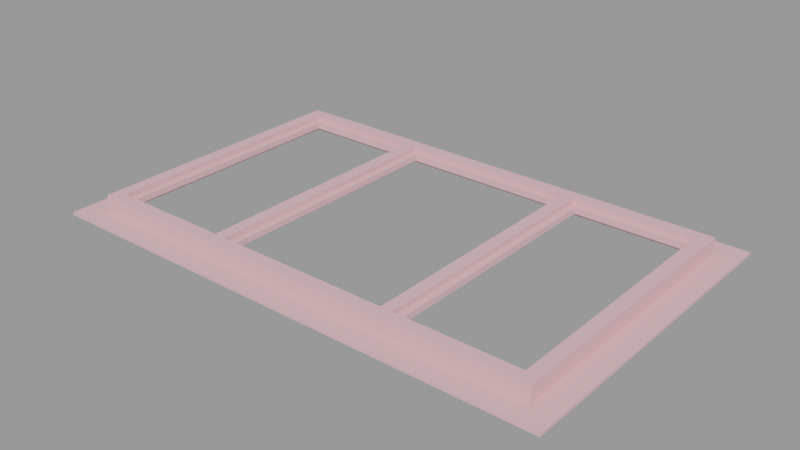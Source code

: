 # Source: window_skylight001.blend  (saved by Blender 2.92.15; exported with 4.5.12 LTS)
import bpy
from mathutils import Matrix  # noqa: F401  (used for matrix-valued properties, if any)

bpy.ops.wm.read_factory_settings(use_empty=True)
scene = bpy.context.scene
scene.name = 'window_skylight001.qc'

# ---- collections
col_window_skylight001 = bpy.data.collections.new('window_skylight001'); scene.collection.children.link(col_window_skylight001)

# ---- materials (node trees are filled in below, after node groups)
mat_window_skylight001 = bpy.data.materials.new('window_skylight001')
mat_window_skylight001.use_transparent_shadow = False
mat_window_skylight001.diffuse_color = (0.7953, 0.4713, 0.5012, 1.0)

# ---- material node trees

# ---- meshes
me_window_skylight001_reference = bpy.data.meshes.new('Window_Skylight001_reference')
me_window_skylight001_reference.from_pydata([(176.0, 112.0, 2.0), (176.0, -112.0, -5e-06), (176.0, 112.0, 5e-06), (176.0, -112.0, 2.0), (68.0, 88.0, 9.0), (68.0, -88.0, 9.0), (72.0, -84.0, 9.0), (148.0, -84.0, 9.0), (152.0, -88.0, 9.0), (148.0, 84.0, 9.0), (152.0, 88.0, 9.0), (72.0, 84.0, 9.0), (-148.0, -84.0, 9.0), (-148.0, 84.0, 9.0), (-152.0, 88.0, 9.0), (-68.0, 88.0, 9.0), (-72.0, 84.0, 9.0), (-68.0, -88.0, 9.0), (-72.0, -84.0, 9.0), (-152.0, -88.0, 9.0), (-160.0, 96.0, 13.0), (-160.0, -96.0, 13.0), (-152.0, -88.0, 13.0), (152.0, -88.0, 13.0), (160.0, -96.0, 13.0), (152.0, 88.0, 13.0), (160.0, 96.0, 13.0), (-152.0, 88.0, 13.0), (-160.0, -96.0, 2.0), (-176.0, 112.0, 2.0), (-176.0, -112.0, 2.0), (-160.0, 96.0, 2.0), (160.0, 96.0, 2.0), (160.0, -96.0, 2.0), (60.0, -88.0, 9.0), (56.0, 84.0, 9.0), (56.0, -84.0, 9.0), (60.0, 88.0, 9.0), (-56.0, 84.0, 9.0), (-60.0, 88.0, 9.0), (-56.0, -84.0, 9.0), (-60.0, -88.0, 9.0), (-176.0, 112.0, 5e-06), (-176.0, -112.0, -5e-06), (152.0, 88.0, 2.0), (152.0, -88.0, 2.0), (-152.0, -88.0, 2.0), (-152.0, 88.0, 2.0), (-148.0, -84.0, 5.0), (-148.0, 84.0, 5.0), (-72.0, -84.0, 5.0), (-72.0, 84.0, 5.0), (148.0, 84.0, 5.0), (148.0, -84.0, 5.0), (72.0, -84.0, 5.0), (72.0, 84.0, 5.0), (-68.0, 88.0, 2.0), (-68.0, -88.0, 13.0), (-68.0, 88.0, 13.0), (-68.0, -88.0, 2.0), (-60.0, 88.0, 2.0), (-60.0, -88.0, 13.0), (-60.0, -88.0, 2.0), (-60.0, 88.0, 13.0), (60.0, 88.0, 13.0), (68.0, -88.0, 13.0), (68.0, 88.0, 13.0), (60.0, -88.0, 13.0), (68.0, 88.0, 2.0), (68.0, -88.0, 2.0), (60.0, 88.0, 2.0), (60.0, -88.0, 2.0), (-56.0, -84.0, 5.0), (-56.0, 84.0, 5.0), (56.0, 84.0, 5.0), (56.0, -84.0, 5.0)], [], [(0, 1, 2), (0, 3, 1), (4, 5, 6), (5, 7, 6), (5, 8, 7), (8, 9, 7), (8, 10, 9), (10, 11, 9), (10, 4, 11), (4, 6, 11), (12, 13, 14), (13, 15, 14), (13, 16, 15), (16, 17, 15), (16, 18, 17), (18, 19, 17), (18, 12, 19), (12, 14, 19), (20, 21, 22), (21, 23, 22), (21, 24, 23), (24, 25, 23), (24, 26, 25), (26, 27, 25), (26, 20, 27), (20, 22, 27), (28, 29, 30), (28, 31, 29), (31, 0, 29), (31, 32, 0), (32, 3, 0), (32, 33, 3), (33, 30, 3), (33, 28, 30), (34, 35, 36), (34, 37, 35), (37, 38, 35), (37, 39, 38), (39, 40, 38), (39, 41, 40), (41, 36, 40), (41, 34, 36), (30, 42, 43), (30, 29, 42), (23, 44, 45), (23, 25, 44), (3, 43, 1), (3, 30, 43), (22, 45, 46), (22, 23, 45), (27, 46, 47), (27, 22, 46), (26, 33, 32), (26, 24, 33), (20, 32, 31), (20, 26, 32), (21, 31, 28), (21, 20, 31), (24, 28, 33), (24, 21, 28), (48, 13, 12), (48, 49, 13), (50, 12, 18), (50, 48, 12), (49, 16, 13), (49, 51, 16), (51, 18, 16), (51, 50, 18), (7, 52, 53), (7, 9, 52), (6, 53, 54), (6, 7, 53), (9, 55, 52), (9, 11, 55), (11, 54, 55), (11, 6, 54), (56, 57, 58), (56, 59, 57), (60, 61, 62), (60, 63, 61), (58, 61, 63), (58, 57, 61), (64, 65, 66), (64, 67, 65), (68, 65, 69), (68, 66, 65), (70, 67, 64), (70, 71, 67), (38, 72, 73), (38, 40, 72), (35, 73, 74), (35, 38, 73), (40, 75, 72), (40, 36, 75), (36, 74, 75), (36, 35, 74), (29, 2, 42), (29, 0, 2), (25, 47, 44), (25, 27, 47)])
me_window_skylight001_reference.polygons.foreach_set('use_smooth', [True] * 100)
_k = set([(0, 2), (0, 3), (0, 29), (1, 3), (3, 30), (6, 7), (6, 11), (6, 54), (7, 9), (7, 53), (9, 11), (9, 52), (11, 55), (12, 13), (12, 18), (12, 48), (13, 16), (13, 49), (16, 18), (16, 51), (18, 50), (20, 21), (20, 26), (20, 31), (21, 24), (21, 28), (22, 23), (22, 27), (22, 46), (23, 25), (23, 45), (24, 26), (24, 33), (25, 27), (25, 44), (26, 32), (27, 47), (28, 31), (28, 33), (29, 30), (29, 42), (30, 43), (31, 32), (32, 33), (35, 36), (35, 38), (35, 74), (36, 40), (36, 75), (38, 40), (38, 73), (40, 72), (56, 57), (57, 58), (58, 61), (61, 63), (64, 65), (64, 67), (65, 66), (67, 70)])
me_window_skylight001_reference.attributes.new('sharp_edge', 'BOOLEAN', 'EDGE').data.foreach_set('value', [ (min(e.vertices), max(e.vertices)) in _k for e in me_window_skylight001_reference.edges])
_uv = me_window_skylight001_reference.uv_layers.new(name='UVMap')
_uv.uv.foreach_set('vector', [0.9463, 0.7971, 0.3313, 0.7916, 0.9463, 0.7916, 0.9463, 0.7971, 0.3313, 0.7971, 0.3313, 0.7916, 0.6894, 0.6436, 0.6894, 0.1534, 0.7005, 0.1645, 0.6894, 0.1534, 0.9122, 0.1645, 0.7005, 0.1645, 0.6894, 0.1534, 0.9234, 0.1534, 0.9122, 0.1645, 0.9234, 0.1534, 0.9122, 0.6325, 0.9122, 0.1645, 0.9234, 0.1534, 0.9234, 0.6436, 0.9122, 0.6325, 0.9234, 0.6436, 0.7005, 0.6325, 0.9122, 0.6325, 0.9234, 0.6436, 0.6894, 0.6436, 0.7005, 0.6325, 0.6894, 0.6436, 0.7005, 0.1645, 0.7005, 0.6325, 0.08777, 0.1645, 0.08777, 0.6325, 0.07662, 0.6436, 0.08777, 0.6325, 0.3106, 0.6436, 0.07662, 0.6436, 0.08777, 0.6325, 0.2995, 0.6325, 0.3106, 0.6436, 0.2995, 0.6325, 0.3106, 0.1534, 0.3106, 0.6436, 0.2995, 0.6325, 0.2995, 0.1645, 0.3106, 0.1534, 0.2995, 0.1645, 0.07662, 0.1534, 0.3106, 0.1534, 0.2995, 0.1645, 0.08777, 0.1645, 0.07662, 0.1534, 0.08777, 0.1645, 0.07662, 0.6436, 0.07662, 0.1534, 0.05434, 0.6659, 0.05434, 0.1311, 0.07662, 0.1534, 0.05434, 0.1311, 0.9234, 0.1534, 0.07662, 0.1534, 0.05434, 0.1311, 0.9457, 0.1311, 0.9234, 0.1534, 0.9457, 0.1311, 0.9234, 0.6436, 0.9234, 0.1534, 0.9457, 0.1311, 0.9457, 0.6659, 0.9234, 0.6436, 0.9457, 0.6659, 0.07662, 0.6436, 0.9234, 0.6436, 0.9457, 0.6659, 0.05434, 0.6659, 0.07662, 0.6436, 0.05434, 0.6659, 0.07662, 0.1534, 0.07662, 0.6436, 0.05434, 0.1311, 0.009775, 0.7105, 0.009775, 0.08655, 0.05434, 0.1311, 0.05434, 0.6659, 0.009775, 0.7105, 0.05434, 0.6659, 0.9902, 0.7105, 0.009775, 0.7105, 0.05434, 0.6659, 0.9457, 0.6659, 0.9902, 0.7105, 0.9457, 0.6659, 0.9902, 0.08655, 0.9902, 0.7105, 0.9457, 0.6659, 0.9457, 0.1311, 0.9902, 0.08655, 0.9457, 0.1311, 0.009775, 0.08655, 0.9902, 0.08655, 0.9457, 0.1311, 0.05434, 0.1311, 0.009775, 0.08655, 0.6671, 0.1534, 0.656, 0.6325, 0.656, 0.1645, 0.6671, 0.1534, 0.6671, 0.6436, 0.656, 0.6325, 0.6671, 0.6436, 0.344, 0.6325, 0.656, 0.6325, 0.6671, 0.6436, 0.3329, 0.6436, 0.344, 0.6325, 0.3329, 0.6436, 0.344, 0.1645, 0.344, 0.6325, 0.3329, 0.6436, 0.3329, 0.1534, 0.344, 0.1645, 0.3329, 0.1534, 0.656, 0.1645, 0.344, 0.1645, 0.3329, 0.1534, 0.6671, 0.1534, 0.656, 0.1645, 0.9463, 0.8345, 0.3313, 0.829, 0.9463, 0.829, 0.9463, 0.8345, 0.3313, 0.8345, 0.3313, 0.829, 0.2561, 0.6303, 0.285, 0.168, 0.285, 0.6303, 0.2561, 0.6303, 0.2561, 0.168, 0.285, 0.168, 0.9922, 0.719, 0.01088, 0.7134, 0.9922, 0.7134, 0.9922, 0.719, 0.01088, 0.719, 0.01088, 0.7134, 0.9922, 0.04241, 0.01088, 0.0069, 0.9922, 0.0069, 0.9922, 0.04241, 0.01088, 0.04241, 0.01088, 0.0069, 0.3459, 0.6303, 0.3748, 0.168, 0.3748, 0.6303, 0.3459, 0.6303, 0.3459, 0.168, 0.3748, 0.168, 0.9024, 0.8273, 0.3752, 0.7971, 0.9024, 0.7971, 0.9024, 0.8273, 0.3752, 0.8273, 0.3752, 0.7971, 0.9476, 0.7887, 0.05548, 0.758, 0.9476, 0.758, 0.9476, 0.7887, 0.05548, 0.7887, 0.05548, 0.758, 0.9024, 0.8647, 0.3752, 0.8345, 0.9024, 0.8345, 0.9024, 0.8647, 0.3752, 0.8647, 0.3752, 0.8345, 0.9476, 0.7496, 0.05548, 0.719, 0.9476, 0.719, 0.9476, 0.7496, 0.05548, 0.7496, 0.05548, 0.719, 0.1561, 0.1673, 0.1451, 0.631, 0.1451, 0.1673, 0.1561, 0.1673, 0.1561, 0.631, 0.1451, 0.631, 0.2243, 0.1673, 0.211, 0.631, 0.211, 0.1673, 0.2243, 0.1673, 0.2243, 0.631, 0.211, 0.631, 0.2094, 0.1673, 0.1961, 0.631, 0.1961, 0.1673, 0.2094, 0.1673, 0.2094, 0.631, 0.1961, 0.631, 0.169, 0.1673, 0.158, 0.631, 0.158, 0.1673, 0.169, 0.1673, 0.169, 0.631, 0.158, 0.631, 0.1829, 0.631, 0.194, 0.1673, 0.194, 0.631, 0.1829, 0.631, 0.1829, 0.1673, 0.194, 0.1673, 0.2259, 0.631, 0.2392, 0.1673, 0.2392, 0.631, 0.2259, 0.631, 0.2259, 0.1673, 0.2392, 0.1673, 0.2411, 0.631, 0.2543, 0.1673, 0.2543, 0.631, 0.2411, 0.631, 0.2411, 0.1673, 0.2543, 0.1673, 0.1706, 0.631, 0.1816, 0.1673, 0.1816, 0.631, 0.1706, 0.631, 0.1706, 0.1673, 0.1816, 0.1673, 0.4054, 0.168, 0.3765, 0.6303, 0.3765, 0.168, 0.4054, 0.168, 0.4054, 0.6303, 0.3765, 0.6303, 0.4361, 0.6303, 0.4072, 0.168, 0.4361, 0.168, 0.4361, 0.6303, 0.4072, 0.6303, 0.4072, 0.168, 0.3106, 0.6436, 0.3329, 0.1534, 0.3329, 0.6436, 0.3106, 0.6436, 0.3106, 0.1534, 0.3329, 0.1534, 0.6671, 0.6436, 0.6894, 0.1534, 0.6894, 0.6436, 0.6671, 0.6436, 0.6671, 0.1534, 0.6894, 0.1534, 0.4979, 0.6303, 0.469, 0.168, 0.4979, 0.168, 0.4979, 0.6303, 0.469, 0.6303, 0.469, 0.168, 0.4672, 0.168, 0.4383, 0.6303, 0.4383, 0.168, 0.4672, 0.168, 0.4672, 0.6303, 0.4383, 0.6303, 0.09086, 0.631, 0.1019, 0.1673, 0.1019, 0.631, 0.09086, 0.631, 0.09086, 0.1673, 0.1019, 0.1673, 0.1305, 0.631, 0.1437, 0.1673, 0.1437, 0.631, 0.1305, 0.631, 0.1305, 0.1673, 0.1437, 0.1673, 0.1154, 0.631, 0.1286, 0.1673, 0.1286, 0.631, 0.1154, 0.631, 0.1154, 0.1673, 0.1286, 0.1673, 0.1032, 0.631, 0.1142, 0.1673, 0.1142, 0.631, 0.1032, 0.631, 0.1032, 0.1673, 0.1142, 0.1673, 0.9922, 0.758, 0.01088, 0.7524, 0.9922, 0.7524, 0.9922, 0.758, 0.01088, 0.758, 0.01088, 0.7524, 0.9922, 0.08166, 0.01088, 0.04615, 0.9922, 0.04615, 0.9922, 0.08166, 0.01088, 0.08166, 0.01088, 0.04615])
me_window_skylight001_reference.materials.append(mat_window_skylight001)
me_window_skylight001_reference.use_remesh_fix_poles = True
me_window_skylight001_reference.use_remesh_preserve_attributes = False
me_window_skylight001_reference.use_mirror_vertex_groups = False
me_window_skylight001_reference.update()
me_window_skylight001_reference.normals_split_custom_set([tuple(v) for v in zip(*[iter([1.0, 4.448e-08, 0.0, 1.0, 2.542e-10, 0.0, 1.0, 4.473e-08, 0.0, 1.0, 4.448e-08, 0.0, 1.0, 0.0, 0.0, 1.0, 2.542e-10, 0.0, 6.415e-10, -2.268e-08, 1.0, 2.167e-08, -2.167e-08, 1.0, 2.146e-08, -2.168e-08, 1.0, 2.167e-08, -2.167e-08, 1.0, -2.029e-15, -2.271e-08, 1.0, 2.146e-08, -2.168e-08, 1.0, 2.167e-08, -2.167e-08, 1.0, 6.415e-10, -2.268e-08, 1.0, -2.029e-15, -2.271e-08, 1.0, 6.415e-10, -2.268e-08, 1.0, 2.146e-08, -2.168e-08, 1.0, -2.029e-15, -2.271e-08, 1.0, 6.415e-10, -2.268e-08, 1.0, 2.167e-08, -2.167e-08, 1.0, 2.146e-08, -2.168e-08, 1.0, 2.167e-08, -2.167e-08, 1.0, -2.029e-15, -2.271e-08, 1.0, 2.146e-08, -2.168e-08, 1.0, 2.167e-08, -2.167e-08, 1.0, 6.415e-10, -2.268e-08, 1.0, -2.029e-15, -2.271e-08, 1.0, 6.415e-10, -2.268e-08, 1.0, 2.146e-08, -2.168e-08, 1.0, -2.029e-15, -2.271e-08, 1.0, -2.24e-10, -2.168e-08, 1.0, -2.271e-08, -2.271e-08, 1.0, -2.203e-08, -2.268e-08, 1.0, -2.271e-08, -2.271e-08, 1.0, 5.508e-15, -2.167e-08, 1.0, -2.203e-08, -2.268e-08, 1.0, -2.271e-08, -2.271e-08, 1.0, -2.24e-10, -2.168e-08, 1.0, 5.508e-15, -2.167e-08, 1.0, -2.24e-10, -2.168e-08, 1.0, -2.203e-08, -2.268e-08, 1.0, 5.508e-15, -2.167e-08, 1.0, -2.24e-10, -2.168e-08, 1.0, -2.271e-08, -2.271e-08, 1.0, -2.203e-08, -2.268e-08, 1.0, -2.271e-08, -2.271e-08, 1.0, 5.508e-15, -2.167e-08, 1.0, -2.203e-08, -2.268e-08, 1.0, -2.271e-08, -2.271e-08, 1.0, -2.24e-10, -2.168e-08, 1.0, 5.508e-15, -2.167e-08, 1.0, -2.24e-10, -2.168e-08, 1.0, -2.203e-08, -2.268e-08, 1.0, 5.508e-15, -2.167e-08, 1.0, 1.099e-09, -2.157e-08, 1.0, 1.987e-08, -1.987e-08, 1.0, 1.95e-08, -1.99e-08, 1.0, 1.987e-08, -1.987e-08, 1.0, -2.603e-16, -2.167e-08, 1.0, 1.95e-08, -1.99e-08, 1.0, 1.987e-08, -1.987e-08, 1.0, 1.099e-09, -2.157e-08, 1.0, -2.603e-16, -2.167e-08, 1.0, 1.099e-09, -2.157e-08, 1.0, 1.95e-08, -1.99e-08, 1.0, -2.603e-16, -2.167e-08, 1.0, 1.099e-09, -2.157e-08, 1.0, 1.987e-08, -1.987e-08, 1.0, 1.95e-08, -1.99e-08, 1.0, 1.987e-08, -1.987e-08, 1.0, -2.603e-16, -2.167e-08, 1.0, 1.95e-08, -1.99e-08, 1.0, 1.987e-08, -1.987e-08, 1.0, 1.099e-09, -2.157e-08, 1.0, -2.603e-16, -2.167e-08, 1.0, 1.099e-09, -2.157e-08, 1.0, 1.95e-08, -1.99e-08, 1.0, -2.603e-16, -2.167e-08, 1.0, -8.035e-09, -5.211e-08, 1.0, 4.77e-09, -5.103e-08, 1.0, -8.515e-09, -5.215e-08, 1.0, -8.035e-09, -5.211e-08, 1.0, 6.209e-09, -5.091e-08, 1.0, 4.77e-09, -5.103e-08, 1.0, 6.209e-09, -5.091e-08, 1.0, -8.515e-09, -5.215e-08, 1.0, 4.77e-09, -5.103e-08, 1.0, 6.209e-09, -5.091e-08, 1.0, -8.035e-09, -5.211e-08, 1.0, -8.515e-09, -5.215e-08, 1.0, -8.035e-09, -5.211e-08, 1.0, 4.77e-09, -5.103e-08, 1.0, -8.515e-09, -5.215e-08, 1.0, -8.035e-09, -5.211e-08, 1.0, 6.209e-09, -5.091e-08, 1.0, 4.77e-09, -5.103e-08, 1.0, 6.209e-09, -5.091e-08, 1.0, -8.515e-09, -5.215e-08, 1.0, 4.77e-09, -5.103e-08, 1.0, 6.209e-09, -5.091e-08, 1.0, -8.035e-09, -5.211e-08, 1.0, -8.515e-09, -5.215e-08, 1.0, 6.415e-10, -2.268e-08, 1.0, 2.146e-08, -2.168e-08, 1.0, 0.0, -2.271e-08, 1.0, 6.415e-10, -2.268e-08, 1.0, 2.167e-08, -2.167e-08, 1.0, 2.146e-08, -2.168e-08, 1.0, 2.167e-08, -2.167e-08, 1.0, 0.0, -2.271e-08, 1.0, 2.146e-08, -2.168e-08, 1.0, 2.167e-08, -2.167e-08, 1.0, 6.415e-10, -2.268e-08, 1.0, 0.0, -2.271e-08, 1.0, 6.415e-10, -2.268e-08, 1.0, 2.146e-08, -2.168e-08, 1.0, 0.0, -2.271e-08, 1.0, 6.415e-10, -2.268e-08, 1.0, 2.167e-08, -2.167e-08, 1.0, 2.146e-08, -2.168e-08, 1.0, 2.167e-08, -2.167e-08, 1.0, 0.0, -2.271e-08, 1.0, 2.146e-08, -2.168e-08, 1.0, 2.167e-08, -2.167e-08, 1.0, 6.415e-10, -2.268e-08, 1.0, 0.0, -2.271e-08, 1.0, -1.0, 4.448e-08, 0.0, -1.0, 2.542e-10, 0.0, -1.0, 4.473e-08, 0.0, -1.0, 4.448e-08, 0.0, -1.0, 0.0, 0.0, -1.0, 2.542e-10, 0.0, -1.0, 1.135e-08, 0.0, -1.0, 4.697e-10, 0.0, -1.0, 1.182e-08, 0.0, -1.0, 1.135e-08, 0.0, -1.0, 0.0, 0.0, -1.0, 4.697e-10, 0.0, 4.335e-08, -1.0, 0.0, 4.335e-08, -1.0, 0.0, 4.335e-08, -1.0, 0.0, 4.335e-08, -1.0, 0.0, 4.335e-08, -1.0, 0.0, 4.335e-08, -1.0, 0.0, -5.019e-08, 1.0, 0.0, -5.019e-08, 1.0, 0.0, -5.019e-08, 1.0, 0.0, -5.019e-08, 1.0, 0.0, -5.019e-08, 1.0, 0.0, -5.019e-08, 1.0, 0.0, 1.0, 1.135e-08, 0.0, 1.0, 4.697e-10, 0.0, 1.0, 1.182e-08, 0.0, 1.0, 1.135e-08, 0.0, 1.0, 0.0, 0.0, 1.0, 4.697e-10, 0.0, 1.0, -6.962e-08, 0.0, 1.0, -2.632e-09, 0.0, 1.0, -7.225e-08, 0.0, 1.0, -6.962e-08, 0.0, 1.0, 0.0, 0.0, 1.0, -2.632e-09, 0.0, -4.768e-08, 1.0, 0.0, -4.768e-08, 1.0, 0.0, -4.768e-08, 1.0, 0.0, -4.768e-08, 1.0, 0.0, -4.768e-08, 1.0, 0.0, -4.768e-08, 1.0, 0.0, -1.0, -6.962e-08, 0.0, -1.0, -2.632e-09, 0.0, -1.0, -7.225e-08, 0.0, -1.0, -6.962e-08, 0.0, -1.0, 0.0, 0.0, -1.0, -2.632e-09, 0.0, 4.768e-08, -1.0, 0.0, 4.768e-08, -1.0, 0.0, 4.768e-08, -1.0, 0.0, 4.768e-08, -1.0, 0.0, 4.768e-08, -1.0, 0.0, 4.768e-08, -1.0, 0.0, 1.0, -8.945e-08, 0.0, 1.0, -1.376e-09, 0.0, 1.0, -9.083e-08, 0.0, 1.0, -8.945e-08, 0.0, 1.0, 0.0, 0.0, 1.0, -1.376e-09, 0.0, -1.004e-07, 1.0, 0.0, -1.004e-07, 1.0, 0.0, -1.004e-07, 1.0, 0.0, -1.004e-07, 1.0, 0.0, -1.004e-07, 1.0, 0.0, -1.004e-07, 1.0, 0.0, 1.004e-07, -1.0, 0.0, 1.004e-07, -1.0, 0.0, 1.004e-07, -1.0, 0.0, 1.004e-07, -1.0, 0.0, 1.004e-07, -1.0, 0.0, 1.004e-07, -1.0, 0.0, -1.0, 0.0, 0.0, -1.0, 0.0, 0.0, -1.0, 0.0, 0.0, -1.0, 0.0, 0.0, -1.0, 0.0, 0.0, -1.0, 0.0, 0.0, -1.0, 8.945e-08, 0.0, -1.0, 1.376e-09, 0.0, -1.0, 9.083e-08, 0.0, -1.0, 8.945e-08, 0.0, -1.0, 0.0, 0.0, -1.0, 1.376e-09, 0.0, -1.004e-07, 1.0, 0.0, -1.004e-07, 1.0, 0.0, -1.004e-07, 1.0, 0.0, -1.004e-07, 1.0, 0.0, -1.004e-07, 1.0, 0.0, -1.004e-07, 1.0, 0.0, 1.004e-07, -1.0, 0.0, 1.004e-07, -1.0, 0.0, 1.004e-07, -1.0, 0.0, 1.004e-07, -1.0, 0.0, 1.004e-07, -1.0, 0.0, 1.004e-07, -1.0, 0.0, 1.0, 0.0, 0.0, 1.0, 0.0, 0.0, 1.0, 0.0, 0.0, 1.0, 0.0, 0.0, 1.0, 0.0, 0.0, 1.0, 0.0, 0.0, -1.0, -3.153e-08, 0.0, -1.0, -3.153e-08, 0.0, -1.0, -3.153e-08, 0.0, -1.0, -1.261e-07, 0.0, -1.0, -1.261e-07, 0.0, -1.0, -1.261e-07, 0.0, 1.0, 9.333e-08, 0.0, 1.0, 6.431e-08, 0.0, 1.0, 6.305e-08, 0.0, 1.0, 9.333e-08, 0.0, 1.0, 9.458e-08, 0.0, 1.0, 6.431e-08, 0.0, 0.0, -4.335e-08, 1.0, 0.0, -4.335e-08, 1.0, 0.0, -4.335e-08, 1.0, 0.0, -4.335e-08, 1.0, 0.0, -4.335e-08, 1.0, 0.0, -4.335e-08, 1.0, 0.0, -4.335e-08, 1.0, 0.0, -4.335e-08, 1.0, 0.0, -4.335e-08, 1.0, 0.0, -4.335e-08, 1.0, 0.0, -4.335e-08, 1.0, 0.0, -4.335e-08, 1.0, 1.0, 9.082e-08, 0.0, 1.0, 3.757e-09, 0.0, 1.0, 0.0, 0.0, 1.0, 9.082e-08, 0.0, 1.0, 9.458e-08, 0.0, 1.0, 3.757e-09, 0.0, -1.0, -3.153e-08, 0.0, -1.0, -3.153e-08, 0.0, -1.0, -3.153e-08, 0.0, -1.0, -6.305e-08, 0.0, -1.0, -6.305e-08, 0.0, -1.0, -6.305e-08, 0.0, 1.0, 4.541e-08, 0.0, 1.0, 4.541e-08, 0.0, 1.0, 4.541e-08, 0.0, 1.0, 4.541e-08, 0.0, 1.0, 4.541e-08, 0.0, 1.0, 4.541e-08, 0.0, 0.0, -1.0, 0.0, 0.0, -1.0, 0.0, 0.0, -1.0, 0.0, 0.0, -1.0, 0.0, 0.0, -1.0, 0.0, 0.0, -1.0, 0.0, 0.0, 1.0, 0.0, 0.0, 1.0, 0.0, 0.0, 1.0, 0.0, 0.0, 1.0, 0.0, 0.0, 1.0, 0.0, 0.0, 1.0, 0.0, -1.0, -4.541e-08, 0.0, -1.0, -4.541e-08, 0.0, -1.0, -4.541e-08, 0.0, -1.0, -4.541e-08, 0.0, -1.0, -4.541e-08, 0.0, -1.0, -4.541e-08, 0.0, -4.335e-08, 1.0, 0.0, -4.335e-08, 1.0, 0.0, -4.335e-08, 1.0, 0.0, -4.335e-08, 1.0, 0.0, -4.335e-08, 1.0, 0.0, -4.335e-08, 1.0, 0.0, 5.019e-08, -1.0, 0.0, 5.019e-08, -1.0, 0.0, 5.019e-08, -1.0, 0.0, 5.019e-08, -1.0, 0.0, 5.019e-08, -1.0, 0.0, 5.019e-08, -1.0, 0.0])] * 3)])
arm_window_skylight001_qc_skeleton = bpy.data.armatures.new('window_skylight001.qc_skeleton')  # bones are not reproduced

# ---- objects
ob_window_skylight001_qc_skeleton = bpy.data.objects.new('window_skylight001.qc_skeleton', arm_window_skylight001_qc_skeleton)
ob_window_skylight001_reference = bpy.data.objects.new('Window_Skylight001_reference', me_window_skylight001_reference)

# ---- transforms, parenting, visibility, modifiers, constraints
ob_window_skylight001_qc_skeleton.location = (0.0, 0.0, 0.0)
ob_window_skylight001_qc_skeleton.show_in_front = True
ob_window_skylight001_qc_skeleton.lineart.crease_threshold = 0.0
ob_window_skylight001_reference.parent = ob_window_skylight001_qc_skeleton
ob_window_skylight001_reference.location = (0.0, 0.0, 0.0)
ob_window_skylight001_reference.lineart.crease_threshold = 0.0
_vg = ob_window_skylight001_reference.vertex_groups.new(name='static_prop')
_vg.add([0, 1, 2, 3, 4, 5, 6, 7, 8, 9, 10, 11, 12, 13, 14, 15, 16, 17, 18, 19, 20, 21, 22, 23, 24, 25, 26, 27, 28, 29, 30, 31, 32, 33, 34, 35, 36, 37, 38, 39, 40, 41, 42, 43, 44, 45, 46, 47, 48, 49, 50, 51, 52, 53, 54, 55, 56, 57, 58, 59, 60, 61, 62, 63, 64, 65, 66, 67, 68, 69, 70, 71, 72, 73, 74, 75], 1.0, 'REPLACE')
_m = ob_window_skylight001_reference.modifiers.new('Armature', 'ARMATURE')
_m.object = ob_window_skylight001_qc_skeleton

# ---- collection membership
scene.collection.objects.link(ob_window_skylight001_qc_skeleton)
scene.collection.objects.link(ob_window_skylight001_reference)
col_window_skylight001.objects.link(ob_window_skylight001_qc_skeleton)
col_window_skylight001.objects.link(ob_window_skylight001_reference)

# ---- scene / render settings (as saved in the file)
scene.frame_start = 1; scene.frame_end = 250; scene.frame_set(0)
scene.render.engine = 'BLENDER_EEVEE_NEXT'
scene.cycles.use_denoising = False
scene.cycles.samples = 128
scene.cycles.sampling_pattern = 'TABULATED_SOBOL'
scene.cycles.use_adaptive_sampling = False
scene.cycles.use_light_tree = False
scene.view_settings.view_transform = 'Filmic'
bpy.context.view_layer.update()

# ---- added for rendering (the .blend has no active camera and no usable light): camera, sun + grey world if the file has none
cam_auto = bpy.data.cameras.new('AutoCamera')
cam_auto.lens = 50.0
cam_auto.sensor_width = 36.0
cam_auto.clip_end = 6778.1
ob_auto_camera = bpy.data.objects.new('AutoCamera', cam_auto)
scene.collection.objects.link(ob_auto_camera)
ob_auto_camera.location = (386.218, -463.461, 315.474)
ob_auto_camera.rotation_euler = (1.09748, -7.21219e-08, 0.694738)
scene.camera = ob_auto_camera
light_auto_sun = bpy.data.lights.new('AutoSun', 'SUN')
light_auto_sun.energy = 3.0
light_auto_sun.angle = 0.0523599
ob_auto_sun = bpy.data.objects.new('AutoSun', light_auto_sun)
scene.collection.objects.link(ob_auto_sun)
ob_auto_sun.rotation_euler = (0.872665, 0.174533, 0.523599)
if scene.world is None:
    world_auto = bpy.data.worlds.new('AutoWorld')
    world_auto.color = (0.3, 0.3, 0.3)
    scene.world = world_auto
bpy.context.view_layer.update()
